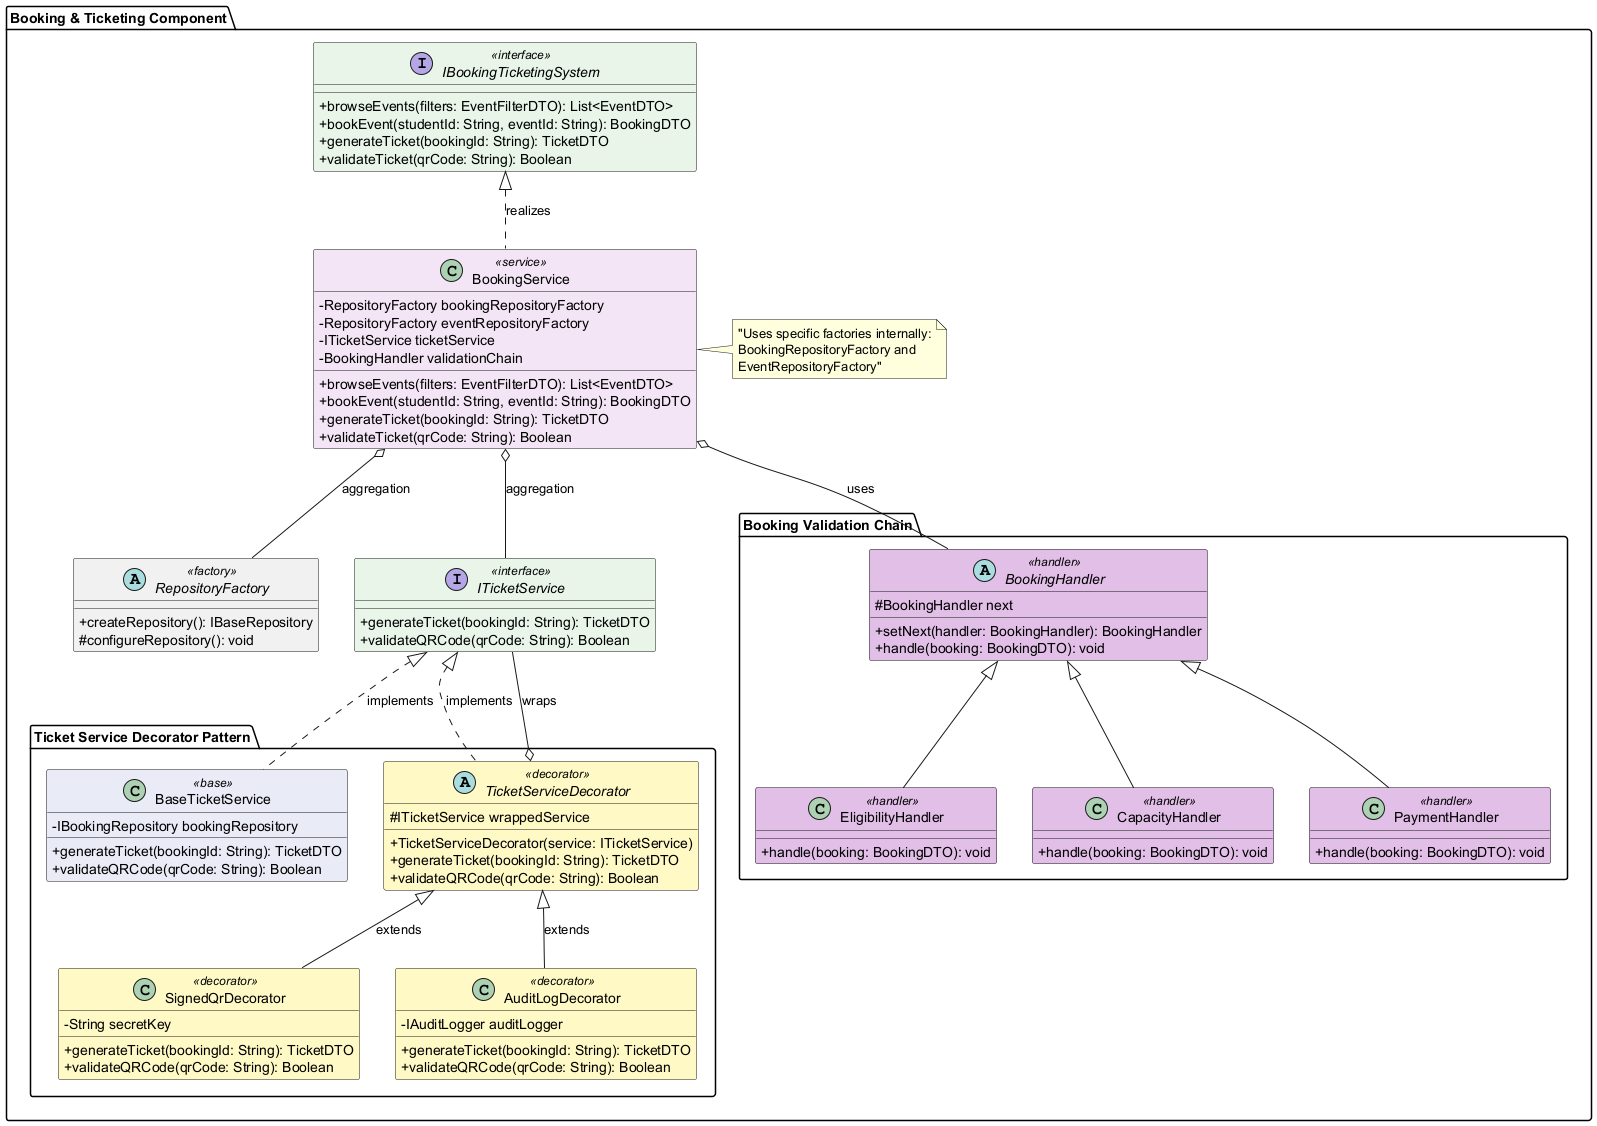

The diagram above was rendered by PlantUML. Its source (embedded in the PNG):
@startuml Booking_Ticketing_Layer

!define INTERFACE_COLOR #E8F5E9
!define SERVICE_COLOR #F3E5F5
!define ENTITY_COLOR #E3F2FD
!define ENUM_COLOR #F3E5F5
!define DECORATOR_COLOR #FFF9C4
!define HANDLER_COLOR #E1BEE7

skinparam classAttributeIconSize 0
skinparam class {
    BackgroundColor<<interface>> INTERFACE_COLOR
    BackgroundColor<<service>> SERVICE_COLOR
    BackgroundColor<<entity>> ENTITY_COLOR
    BackgroundColor<<enum>> ENUM_COLOR
    BackgroundColor<<decorator>> DECORATOR_COLOR
    BackgroundColor<<base>> #E8EAF6
    BackgroundColor<<handler>> HANDLER_COLOR
}

package "Booking & Ticketing Component" {
    
    ' Interface from Context Level
    interface IBookingTicketingSystem <<interface>> {
        +browseEvents(filters: EventFilterDTO): List<EventDTO>
        +bookEvent(studentId: String, eventId: String): BookingDTO
        +generateTicket(bookingId: String): TicketDTO
        +validateTicket(qrCode: String): Boolean
    }
    
    ' Service Implementation (Realization)
    class BookingService <<service>> {
        -RepositoryFactory bookingRepositoryFactory
        -RepositoryFactory eventRepositoryFactory
        -ITicketService ticketService
        -BookingHandler validationChain
        +browseEvents(filters: EventFilterDTO): List<EventDTO>
        +bookEvent(studentId: String, eventId: String): BookingDTO
        +generateTicket(bookingId: String): TicketDTO
        +validateTicket(qrCode: String): Boolean
    }
    
    ' Abstract Factory from Repository Layer
    abstract class RepositoryFactory <<factory>> {
        +createRepository(): IBaseRepository
        #configureRepository(): void
    }
    
    ' ==================== CHAIN OF RESPONSIBILITY ====================
    package "Booking Validation Chain" {
        
        abstract class BookingHandler <<handler>> {
            #BookingHandler next
            +setNext(handler: BookingHandler): BookingHandler
            +handle(booking: BookingDTO): void
        }
        
        class EligibilityHandler <<handler>> {
            +handle(booking: BookingDTO): void
        }
        
        class CapacityHandler <<handler>> {
            +handle(booking: BookingDTO): void
        }
        
        class PaymentHandler <<handler>> {
            +handle(booking: BookingDTO): void
        }
        
        BookingHandler <|-- EligibilityHandler
        BookingHandler <|-- CapacityHandler
        BookingHandler <|-- PaymentHandler
    }
    
    BookingService o-- BookingHandler : uses
    
    ' Supporting Service Interface
    interface ITicketService <<interface>> {
        +generateTicket(bookingId: String): TicketDTO
        +validateQRCode(qrCode: String): Boolean
    }
    
    ' ==================== DECORATOR PATTERN FOR TICKET SERVICE ====================
    package "Ticket Service Decorator Pattern" {
        
        ' Base Implementation
        class BaseTicketService <<base>> {
            -IBookingRepository bookingRepository
            +generateTicket(bookingId: String): TicketDTO
            +validateQRCode(qrCode: String): Boolean
        }
        
        ' Abstract Decorator
        abstract class TicketServiceDecorator <<decorator>> {
            #ITicketService wrappedService
            +TicketServiceDecorator(service: ITicketService)
            +generateTicket(bookingId: String): TicketDTO
            +validateQRCode(qrCode: String): Boolean
        }
        
        ' Concrete Decorators
        class SignedQrDecorator <<decorator>> {
            -String secretKey
            +generateTicket(bookingId: String): TicketDTO
            +validateQRCode(qrCode: String): Boolean
        }
        
        class AuditLogDecorator <<decorator>> {
            -IAuditLogger auditLogger
            +generateTicket(bookingId: String): TicketDTO
            +validateQRCode(qrCode: String): Boolean
        }
        
        ' Decorator Pattern Relationships
        ITicketService <|.. BaseTicketService : implements
        ITicketService <|.. TicketServiceDecorator : implements
        TicketServiceDecorator <|-- SignedQrDecorator : extends
        TicketServiceDecorator <|-- AuditLogDecorator : extends
        
        TicketServiceDecorator o-- ITicketService : wraps
    }
    
    
    ' Relationships (Professional)
    IBookingTicketingSystem <|.. BookingService : realizes
    BookingService o-- RepositoryFactory : aggregation
    BookingService o-- ITicketService : aggregation
    
    ' Note about factory usage
    note right of BookingService : "Uses specific factories internally:\nBookingRepositoryFactory and\nEventRepositoryFactory"
}

@enduml